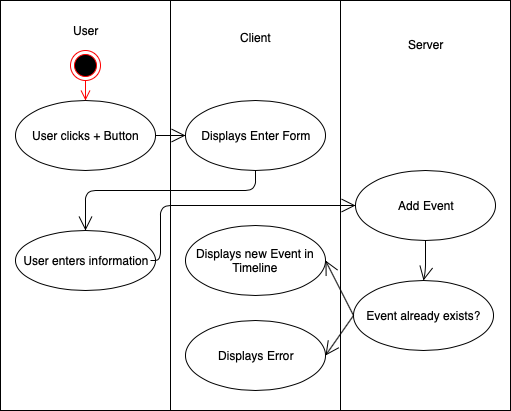

The diagram above was exported from draw.io. Its source (the exported page's mxGraphModel, read from the mxfile embedded in the PNG):
<mxGraphModel dx="1172" dy="717" grid="1" gridSize="10" guides="1" tooltips="1" connect="1" arrows="1" fold="1" page="1" pageScale="1" pageWidth="827" pageHeight="1169" math="0" shadow="0">
  <root>
    <mxCell id="0" />
    <mxCell id="1" parent="0" />
    <mxCell id="eKOnfIXYSYSrE2W8KT8D-2" value="User&lt;br&gt;&lt;br&gt;&lt;br&gt;&lt;br&gt;&lt;br&gt;&lt;br&gt;&lt;br&gt;&lt;br&gt;&lt;br&gt;&lt;br&gt;&lt;br&gt;&lt;br&gt;&lt;br&gt;&lt;br&gt;&lt;br&gt;&lt;br&gt;&lt;br&gt;&lt;br&gt;&lt;br&gt;&lt;br&gt;&lt;br&gt;&lt;br&gt;&lt;br&gt;&lt;br&gt;&lt;br&gt;&lt;br&gt;" style="html=1;" vertex="1" parent="1">
      <mxGeometry x="40" y="40" width="170" height="410" as="geometry" />
    </mxCell>
    <mxCell id="eKOnfIXYSYSrE2W8KT8D-1" value="" style="ellipse;html=1;shape=endState;fillColor=#000000;strokeColor=#ff0000;" vertex="1" parent="1">
      <mxGeometry x="110" y="90" width="30" height="30" as="geometry" />
    </mxCell>
    <mxCell id="eKOnfIXYSYSrE2W8KT8D-3" value="Client&lt;br&gt;&lt;br&gt;&lt;br&gt;&lt;br&gt;&lt;br&gt;&lt;br&gt;&lt;br&gt;&lt;br&gt;&lt;br&gt;&lt;br&gt;&lt;br&gt;&lt;br&gt;&lt;br&gt;&lt;br&gt;&lt;br&gt;&lt;br&gt;&lt;br&gt;&lt;br&gt;&lt;br&gt;&lt;br&gt;&lt;br&gt;&lt;br&gt;&lt;br&gt;&lt;br&gt;&lt;br&gt;" style="html=1;" vertex="1" parent="1">
      <mxGeometry x="210" y="40" width="170" height="410" as="geometry" />
    </mxCell>
    <mxCell id="eKOnfIXYSYSrE2W8KT8D-6" value="Server&lt;br&gt;&lt;br&gt;&lt;br&gt;&lt;br&gt;&lt;br&gt;&lt;br&gt;&lt;br&gt;&lt;br&gt;&lt;br&gt;&lt;br&gt;&lt;br&gt;&lt;br&gt;&lt;br&gt;&lt;br&gt;&lt;br&gt;&lt;br&gt;&lt;br&gt;&lt;br&gt;&lt;br&gt;&lt;br&gt;&lt;br&gt;&lt;br&gt;&lt;br&gt;&lt;br&gt;" style="html=1;" vertex="1" parent="1">
      <mxGeometry x="380" y="40" width="170" height="410" as="geometry" />
    </mxCell>
    <mxCell id="eKOnfIXYSYSrE2W8KT8D-7" value="User clicks + Button" style="ellipse;whiteSpace=wrap;html=1;" vertex="1" parent="1">
      <mxGeometry x="55" y="140" width="140" height="70" as="geometry" />
    </mxCell>
    <mxCell id="eKOnfIXYSYSrE2W8KT8D-8" value="User enters information" style="ellipse;whiteSpace=wrap;html=1;" vertex="1" parent="1">
      <mxGeometry x="55" y="270" width="140" height="60" as="geometry" />
    </mxCell>
    <mxCell id="eKOnfIXYSYSrE2W8KT8D-10" value="" style="edgeStyle=orthogonalEdgeStyle;html=1;verticalAlign=bottom;endArrow=open;endSize=8;strokeColor=#ff0000;exitX=0.5;exitY=1;exitDx=0;exitDy=0;entryX=0.5;entryY=0;entryDx=0;entryDy=0;" edge="1" source="eKOnfIXYSYSrE2W8KT8D-1" parent="1" target="eKOnfIXYSYSrE2W8KT8D-7">
      <mxGeometry relative="1" as="geometry">
        <mxPoint x="125" y="160" as="targetPoint" />
        <Array as="points" />
      </mxGeometry>
    </mxCell>
    <mxCell id="eKOnfIXYSYSrE2W8KT8D-17" value="Displays Error" style="ellipse;whiteSpace=wrap;html=1;" vertex="1" parent="1">
      <mxGeometry x="225" y="360" width="140" height="70" as="geometry" />
    </mxCell>
    <mxCell id="eKOnfIXYSYSrE2W8KT8D-18" value="Displays Enter Form" style="ellipse;whiteSpace=wrap;html=1;" vertex="1" parent="1">
      <mxGeometry x="225" y="140" width="140" height="70" as="geometry" />
    </mxCell>
    <mxCell id="eKOnfIXYSYSrE2W8KT8D-19" value="" style="endArrow=open;endFill=1;endSize=12;html=1;exitX=1;exitY=0.5;exitDx=0;exitDy=0;entryX=0;entryY=0.5;entryDx=0;entryDy=0;" edge="1" parent="1" source="eKOnfIXYSYSrE2W8KT8D-7" target="eKOnfIXYSYSrE2W8KT8D-18">
      <mxGeometry width="160" relative="1" as="geometry">
        <mxPoint x="40" y="400" as="sourcePoint" />
        <mxPoint x="200" y="400" as="targetPoint" />
      </mxGeometry>
    </mxCell>
    <mxCell id="eKOnfIXYSYSrE2W8KT8D-20" value="" style="endArrow=open;endFill=1;endSize=12;html=1;exitX=0.5;exitY=1;exitDx=0;exitDy=0;entryX=0.5;entryY=0;entryDx=0;entryDy=0;" edge="1" parent="1" source="eKOnfIXYSYSrE2W8KT8D-18" target="eKOnfIXYSYSrE2W8KT8D-8">
      <mxGeometry width="160" relative="1" as="geometry">
        <mxPoint x="40" y="400" as="sourcePoint" />
        <mxPoint x="200" y="400" as="targetPoint" />
        <Array as="points">
          <mxPoint x="295" y="230" />
          <mxPoint x="125" y="230" />
        </Array>
      </mxGeometry>
    </mxCell>
    <mxCell id="eKOnfIXYSYSrE2W8KT8D-21" value="Displays new Event in Timeline" style="ellipse;whiteSpace=wrap;html=1;" vertex="1" parent="1">
      <mxGeometry x="225" y="265" width="140" height="70" as="geometry" />
    </mxCell>
    <mxCell id="eKOnfIXYSYSrE2W8KT8D-22" value="Add Event" style="ellipse;whiteSpace=wrap;html=1;" vertex="1" parent="1">
      <mxGeometry x="395" y="210" width="140" height="70" as="geometry" />
    </mxCell>
    <mxCell id="eKOnfIXYSYSrE2W8KT8D-23" value="" style="endArrow=open;endFill=1;endSize=12;html=1;entryX=0;entryY=0.5;entryDx=0;entryDy=0;" edge="1" parent="1" target="eKOnfIXYSYSrE2W8KT8D-22">
      <mxGeometry width="160" relative="1" as="geometry">
        <mxPoint x="190" y="300" as="sourcePoint" />
        <mxPoint x="350" y="300" as="targetPoint" />
        <Array as="points">
          <mxPoint x="200" y="300" />
          <mxPoint x="200" y="245" />
          <mxPoint x="330" y="245" />
        </Array>
      </mxGeometry>
    </mxCell>
    <mxCell id="eKOnfIXYSYSrE2W8KT8D-24" value="" style="endArrow=open;endFill=1;endSize=12;html=1;exitX=0.5;exitY=1;exitDx=0;exitDy=0;entryX=0.5;entryY=0;entryDx=0;entryDy=0;" edge="1" parent="1" source="eKOnfIXYSYSrE2W8KT8D-22" target="eKOnfIXYSYSrE2W8KT8D-26">
      <mxGeometry width="160" relative="1" as="geometry">
        <mxPoint x="40" y="470" as="sourcePoint" />
        <mxPoint x="200" y="470" as="targetPoint" />
        <Array as="points">
          <mxPoint x="465" y="310" />
        </Array>
      </mxGeometry>
    </mxCell>
    <mxCell id="eKOnfIXYSYSrE2W8KT8D-26" value="Event already exists?" style="ellipse;whiteSpace=wrap;html=1;" vertex="1" parent="1">
      <mxGeometry x="393" y="320" width="140" height="70" as="geometry" />
    </mxCell>
    <mxCell id="eKOnfIXYSYSrE2W8KT8D-27" value="" style="endArrow=open;endFill=1;endSize=12;html=1;exitX=0;exitY=0.5;exitDx=0;exitDy=0;entryX=1;entryY=0.5;entryDx=0;entryDy=0;" edge="1" parent="1" source="eKOnfIXYSYSrE2W8KT8D-26" target="eKOnfIXYSYSrE2W8KT8D-21">
      <mxGeometry width="160" relative="1" as="geometry">
        <mxPoint x="40" y="470" as="sourcePoint" />
        <mxPoint x="200" y="470" as="targetPoint" />
      </mxGeometry>
    </mxCell>
    <mxCell id="eKOnfIXYSYSrE2W8KT8D-28" value="" style="endArrow=open;endFill=1;endSize=12;html=1;entryX=1;entryY=0.5;entryDx=0;entryDy=0;exitX=0;exitY=0.5;exitDx=0;exitDy=0;" edge="1" parent="1" source="eKOnfIXYSYSrE2W8KT8D-26" target="eKOnfIXYSYSrE2W8KT8D-17">
      <mxGeometry width="160" relative="1" as="geometry">
        <mxPoint x="40" y="470" as="sourcePoint" />
        <mxPoint x="200" y="470" as="targetPoint" />
      </mxGeometry>
    </mxCell>
  </root>
</mxGraphModel>